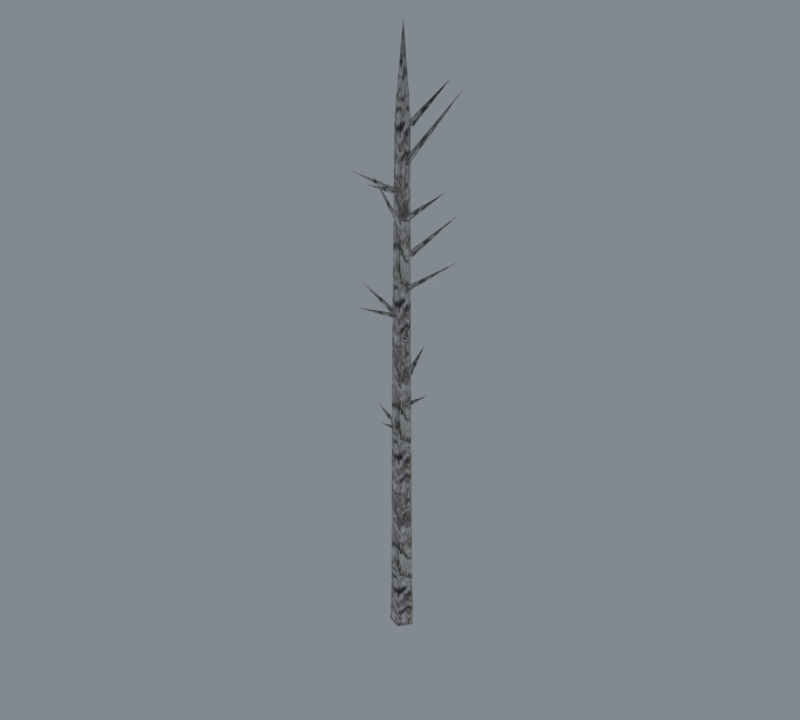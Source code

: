 # Source: import.blend  (saved by Blender 5.2.45; exported with 4.5.12 LTS)
import bpy
from mathutils import Matrix  # noqa: F401  (used for matrix-valued properties, if any)

bpy.ops.wm.read_factory_settings(use_empty=True)
scene = bpy.context.scene
scene.name = 'Beer01'

# ---- collections
col_collection = bpy.data.collections.new('Collection'); scene.collection.children.link(col_collection)

# ---- images (referenced by path relative to the original .blend; pixels are not part of the script)
import os
ASSET_DIR = os.environ.get("B2B_ASSET_DIR", "")  # directory of the original .blend (textures are referenced by path, not embedded)
HERE = os.path.dirname(os.path.abspath(__file__))  # packed textures are extracted next to this script under _unpacked/

def load_image(name, relpath, width, height, colorspace="sRGB"):
    """Load a texture the original file referenced (path relative to the .blend, or extracted next to this script)."""
    p = next((c for c in (os.path.join(HERE, relpath), os.path.join(ASSET_DIR, relpath)) if relpath and os.path.exists(c)), "")
    if p:
        img = bpy.data.images.load(p, check_existing=True)
        img.name = name
    else:  # same state as the original file: an image datablock whose file is absent (Cycles renders it pink)
        img = bpy.data.images.new(name, width, height)
        img.source = "FILE"
        img.filepath = "//" + (relpath or name)
    img.colorspace_settings.name = colorspace
    return img
img_tree_02_jpg = load_image('tree_02.jpg', '_unpacked/tree_02.0c31c5a4.jpg', 128, 64, 'sRGB')

# ---- materials (node trees are filled in below, after node groups)
mat_tree_02_jpg = bpy.data.materials.new('tree_02.jpg')
mat_tree_02_jpg.diffuse_color = (0.9634, 0.9499, 0.839, 1.0)

# ---- material node trees
mat_tree_02_jpg.use_nodes = True; mat_tree_02_jpg.node_tree.nodes.clear()
_N = mat_tree_02_jpg.node_tree.nodes; _L = mat_tree_02_jpg.node_tree.links
n0 = _N.new('ShaderNodeBsdfPrincipled'); n0.name = 'Principled BSDF'; n0.location = (-200, 100)
n0.inputs[10].default_value = 0.005
n1 = _N.new('ShaderNodeOutputMaterial'); n1.name = 'Material Output'; n1.location = (200, 100)
n2 = _N.new('ShaderNodeTexImage'); n2.name = 'Image Texture'; n2.location = (-600, 100)
n2.image = img_tree_02_jpg
_L.new(n0.outputs[0], n1.inputs[0])
_L.new(n2.outputs[0], n0.inputs[0])
n1.is_active_output = True

# ---- world
world_world = bpy.data.worlds.new('World'); scene.world = world_world
world_world.use_nodes = True; world_world.node_tree.nodes.clear()
_N = world_world.node_tree.nodes; _L = world_world.node_tree.links
n0 = _N.new('ShaderNodeOutputWorld'); n0.name = 'World Output'; n0.location = (200, 100)
n1 = _N.new('ShaderNodeBackground'); n1.name = 'Background'; n1.location = (-200, 100)
n1.inputs[0].default_value = (0.32, 0.36, 0.4, 1.0)
n1.inputs[1].default_value = 0.7
_L.new(n1.outputs[0], n0.inputs[0])
n0.is_active_output = True
world_world.color = (0.05088, 0.05088, 0.05088)
world_world.sun_shadow_jitter_overblur = 0.0

# ---- meshes
me_tree06 = bpy.data.meshes.new('Tree06')
me_tree06.from_pydata([(13.34, 2.083, -2.358), (0.9966, 16.74, 53.23), (11.65, 2.083, 53.23), (1.521, 18.36, -2.358), (-16.24, 11.14, 53.23), (-17.61, 12.14, -2.358), (-16.24, -6.978, 53.23), (-17.61, -7.975, -2.358), (0.9966, -12.58, 53.23), (1.521, -14.19, -2.358), (-1.074, 13.98, 411.3), (6.478, 2.083, 350.1), (-14.32, 8.375, 415.8), (-16.33, -4.031, 386.4), (-1.074, -9.631, 359.7), (-1.067, 11.16, 701.0), (2.647, 2.083, 700.6), (-11.73, 7.69, 701.0), (-11.73, -3.525, 701.0), (-1.067, -6.99, 701.0), (-42.62, 0.4304, 328.4), (-7.357, 0.4304, 307.3), (-12.11, 4.699, 302.2), (-12.11, -3.839, 302.2), (-4.814, 3.176, 806.6), (-25.98, 31.43, 276.2), (-3.314, 4.414, 255.1), (-3.099, 10.8, 250.0), (-9.639, 5.311, 250.0), (-2.868, 43.71, 405.5), (-1.237, 6.503, 384.5), (4.4, 9.509, 379.3), (-3.623, 12.43, 379.3), (34.71, 2.087, 364.2), (-0.417, -0.9868, 343.2), (4.69, -4.825, 338.0), (3.946, 3.68, 338.0), (35.15, -44.57, 298.6), (0.3013, 1.305, 277.6), (0.6434, -5.075, 272.4), (6.681, 0.9625, 272.4), (-5.908, -36.49, 328.4), (-5.908, -1.228, 307.3), (-10.18, -5.981, 302.2), (-1.639, -5.981, 302.2), (-72.23, 6.296, 484.1), (-7.357, 0.4304, 463.0), (-12.11, 4.699, 457.9), (-12.11, -3.839, 457.9), (-34.68, 43.62, 431.8), (-3.314, 4.414, 410.8), (-3.099, 10.8, 405.6), (-9.639, 5.311, 405.6), (37.99, 54.4, 583.7), (-1.237, 6.503, 540.1), (4.4, 9.509, 535.0), (-3.623, 12.43, 535.0), (77.69, 2.531, 551.1), (-0.417, -0.9868, 498.8), (4.69, -4.825, 493.7), (3.946, 3.68, 493.7), (15.05, -12.99, 454.3), (0.3013, 1.305, 433.3), (0.6434, -5.075, 428.1), (6.681, 0.9625, 428.1), (-26.58, -54.07, 484.1), (-5.908, -1.228, 463.0), (-10.18, -5.981, 457.9), (-1.639, -5.981, 457.9), (-53.76, -32.17, 638.6), (-7.357, 0.4304, 617.6), (-12.11, 4.699, 612.4), (-12.11, -3.839, 612.4), (-87.12, 43.06, 610.6), (-3.314, 4.414, 565.3), (-3.099, 10.8, 560.2), (-9.639, 5.311, 560.2), (49.52, 16.86, 748.2), (-1.237, 6.503, 694.7), (4.4, 9.509, 689.5), (-3.623, 12.43, 689.5), (50.27, 38.29, 732.7), (-0.417, -0.9868, 653.4), (4.69, -4.825, 648.2), (3.946, 3.68, 648.2), (70.87, -17.03, 634.7), (0.3013, 1.305, 587.8), (0.6434, -5.075, 582.7), (6.681, 0.9625, 582.7), (-6.927, -59.4, 638.6), (-5.908, -1.228, 617.6), (-10.18, -5.981, 612.4), (-1.639, -5.981, 612.4)], [], [(0, 1, 2), (0, 3, 1), (3, 4, 1), (3, 5, 4), (5, 6, 4), (5, 7, 6), (7, 8, 6), (7, 9, 8), (9, 2, 8), (9, 0, 2), (2, 10, 11), (2, 1, 10), (1, 12, 10), (1, 4, 12), (4, 13, 12), (4, 6, 13), (6, 14, 13), (6, 8, 14), (8, 11, 14), (8, 2, 11), (11, 15, 16), (11, 10, 15), (10, 17, 15), (10, 12, 17), (12, 18, 17), (12, 13, 18), (13, 19, 18), (13, 14, 19), (14, 16, 19), (14, 11, 16), (20, 21, 22), (20, 22, 23), (20, 23, 21), (24, 18, 19), (16, 24, 19), (24, 17, 18), (24, 15, 17), (24, 16, 15), (25, 26, 27), (25, 27, 28), (25, 28, 26), (29, 30, 31), (29, 31, 32), (29, 32, 30), (33, 34, 35), (33, 35, 36), (33, 36, 34), (37, 38, 39), (37, 39, 40), (37, 40, 38), (41, 42, 43), (41, 43, 44), (41, 44, 42), (45, 46, 47), (45, 47, 48), (45, 48, 46), (49, 50, 51), (49, 51, 52), (49, 52, 50), (53, 54, 55), (53, 55, 56), (53, 56, 54), (57, 58, 59), (57, 59, 60), (57, 60, 58), (61, 62, 63), (61, 63, 64), (61, 64, 62), (65, 66, 67), (65, 67, 68), (65, 68, 66), (69, 70, 71), (69, 71, 72), (69, 72, 70), (73, 74, 75), (73, 75, 76), (73, 76, 74), (77, 78, 79), (77, 79, 80), (77, 80, 78), (81, 82, 83), (81, 83, 84), (81, 84, 82), (85, 86, 87), (85, 87, 88), (85, 88, 86), (89, 90, 91), (89, 91, 92), (89, 92, 90)])
me_tree06.polygons.foreach_set('use_smooth', [True] * 89)
_uv = me_tree06.uv_layers.new(name='Float2')
_uv.uv.foreach_set('vector', [0.75, -1.413, 0.9681, -1.15, 0.75, -1.15, 0.75, -1.413, 0.9665, -1.413, 0.9681, -1.15, -0.0335, -1.413, 0.1555, -1.15, -0.0319, -1.15, -0.0335, -1.413, 0.1546, -1.413, 0.1555, -1.15, 0.1546, -1.413, 0.3445, -1.15, 0.1555, -1.15, 0.1546, -1.413, 0.3454, -1.413, 0.3445, -1.15, 0.3454, -1.413, 0.5319, -1.15, 0.3445, -1.15, 0.3454, -1.413, 0.5335, -1.413, 0.5319, -1.15, 0.5335, -1.413, 0.75, -1.15, 0.5319, -1.15, 0.5335, -1.413, 0.75, -1.413, 0.75, -1.15, 0.75, -1.15, 0.9865, 0.5434, 0.75, 0.2539, 0.75, -1.15, 0.9681, -1.15, 0.9865, 0.5434, -0.0319, -1.15, 0.1709, 0.5647, -0.0135, 0.5434, -0.0319, -1.15, 0.1555, -1.15, 0.1709, 0.5647, 0.1555, -1.15, 0.3177, 0.4257, 0.1709, 0.5647, 0.1555, -1.15, 0.3445, -1.15, 0.3177, 0.4257, 0.3445, -1.15, 0.5137, 0.2994, 0.3177, 0.4257, 0.3445, -1.15, 0.5319, -1.15, 0.5137, 0.2994, 0.5319, -1.15, 0.75, 0.2539, 0.5137, 0.2994, 0.5319, -1.15, 0.75, -1.15, 0.75, 0.2539, 0.75, 0.2539, 0.9823, 1.914, 0.75, 1.912, 0.75, 0.2539, 0.9865, 0.5434, 0.9823, 1.914, -0.0135, 0.5434, 0.1623, 1.914, -0.0177, 1.914, -0.0135, 0.5434, 0.1709, 0.5647, 0.1623, 1.914, 0.1709, 0.5647, 0.3377, 1.914, 0.1623, 1.914, 0.1709, 0.5647, 0.3177, 0.4257, 0.3377, 1.914, 0.3177, 0.4257, 0.5177, 1.914, 0.3377, 1.914, 0.3177, 0.4257, 0.5137, 0.2994, 0.5177, 1.914, 0.5137, 0.2994, 0.75, 1.912, 0.5177, 1.914, 0.5137, 0.2994, 0.75, 0.2539, 0.75, 1.912, 0.2647, -0.5625, -0.254, -0.9981, 0.1074, -0.9981, 0.2647, -0.5625, 0.1074, -0.9981, 0.396, -0.9981, 0.2647, -0.5625, 0.396, -0.9981, 0.746, -0.9981, 0.1855, 2.413, 0.3377, 1.914, 0.5177, 1.914, -0.25, 1.912, 0.1855, 2.413, 0.5177, 1.914, 0.1855, 2.413, 0.1623, 1.914, 0.3377, 1.914, 0.1855, 2.413, -0.0177, 1.914, 0.1623, 1.914, 0.1855, 2.413, -0.25, 1.912, -0.0177, 1.914, 0.2647, -0.5625, -0.254, -0.9981, 0.1074, -0.9981, 0.2647, -0.5625, 0.1074, -0.9981, 0.396, -0.9981, 0.2647, -0.5625, 0.396, -0.9981, 0.746, -0.9981, 0.2647, -0.5625, -0.254, -0.9981, 0.1074, -0.9981, 0.2647, -0.5625, 0.1074, -0.9981, 0.396, -0.9981, 0.2647, -0.5625, 0.396, -0.9981, 0.746, -0.9981, 0.2647, -0.5625, -0.254, -0.9981, 0.1074, -0.9981, 0.2647, -0.5625, 0.1074, -0.9981, 0.396, -0.9981, 0.2647, -0.5625, 0.396, -0.9981, 0.746, -0.9981, 0.2647, -0.5625, -0.254, -0.9981, 0.1074, -0.9981, 0.2647, -0.5625, 0.1074, -0.9981, 0.396, -0.9981, 0.2647, -0.5625, 0.396, -0.9981, 0.746, -0.9981, 0.2647, -0.5625, -0.254, -0.9981, 0.1074, -0.9981, 0.2647, -0.5625, 0.1074, -0.9981, 0.396, -0.9981, 0.2647, -0.5625, 0.396, -0.9981, 0.746, -0.9981, 0.2647, -0.5625, -0.254, -0.9981, 0.1074, -0.9981, 0.2647, -0.5625, 0.1074, -0.9981, 0.396, -0.9981, 0.2647, -0.5625, 0.396, -0.9981, 0.746, -0.9981, 0.2647, -0.5625, -0.254, -0.9981, 0.1074, -0.9981, 0.2647, -0.5625, 0.1074, -0.9981, 0.396, -0.9981, 0.2647, -0.5625, 0.396, -0.9981, 0.746, -0.9981, 0.2647, -0.5625, -0.254, -0.9981, 0.1074, -0.9981, 0.2647, -0.5625, 0.1074, -0.9981, 0.396, -0.9981, 0.2647, -0.5625, 0.396, -0.9981, 0.746, -0.9981, 0.2647, -0.5625, -0.254, -0.9981, 0.1074, -0.9981, 0.2647, -0.5625, 0.1074, -0.9981, 0.396, -0.9981, 0.2647, -0.5625, 0.396, -0.9981, 0.746, -0.9981, 0.2647, -0.5625, -0.254, -0.9981, 0.1074, -0.9981, 0.2647, -0.5625, 0.1074, -0.9981, 0.396, -0.9981, 0.2647, -0.5625, 0.396, -0.9981, 0.746, -0.9981, 0.2647, -0.5625, -0.254, -0.9981, 0.1074, -0.9981, 0.2647, -0.5625, 0.1074, -0.9981, 0.396, -0.9981, 0.2647, -0.5625, 0.396, -0.9981, 0.746, -0.9981, 0.2647, -0.5625, -0.254, -0.9981, 0.1074, -0.9981, 0.2647, -0.5625, 0.1074, -0.9981, 0.396, -0.9981, 0.2647, -0.5625, 0.396, -0.9981, 0.746, -0.9981, 0.2647, -0.5625, -0.254, -0.9981, 0.1074, -0.9981, 0.2647, -0.5625, 0.1074, -0.9981, 0.396, -0.9981, 0.2647, -0.5625, 0.396, -0.9981, 0.746, -0.9981, 0.2647, -0.5625, -0.254, -0.9981, 0.1074, -0.9981, 0.2647, -0.5625, 0.1074, -0.9981, 0.396, -0.9981, 0.2647, -0.5625, 0.396, -0.9981, 0.746, -0.9981, 0.2647, -0.5625, -0.254, -0.9981, 0.1074, -0.9981, 0.2647, -0.5625, 0.1074, -0.9981, 0.396, -0.9981, 0.2647, -0.5625, 0.396, -0.9981, 0.746, -0.9981, 0.2647, -0.5625, -0.254, -0.9981, 0.1074, -0.9981, 0.2647, -0.5625, 0.1074, -0.9981, 0.396, -0.9981, 0.2647, -0.5625, 0.396, -0.9981, 0.746, -0.9981, 0.2647, -0.5625, -0.254, -0.9981, 0.1074, -0.9981, 0.2647, -0.5625, 0.1074, -0.9981, 0.396, -0.9981, 0.2647, -0.5625, 0.396, -0.9981, 0.746, -0.9981])
me_tree06.materials.append(mat_tree_02_jpg)
me_tree06.update()
me_tree06.normals_split_custom_set([tuple(v) for v in zip(*[iter([0.971, 0.2351, 0.04389, 0.2957, 0.9548, 0.0299, 0.9992, -0.02209, 0.03389, 0.971, 0.2351, 0.04389, 0.07643, 0.9961, 0.0439, 0.2957, 0.9548, 0.0299, 0.07643, 0.9961, 0.0439, -0.7938, 0.6076, 0.02669, 0.2957, 0.9548, 0.0299, 0.07643, 0.9961, 0.0439, -0.9237, 0.3806, 0.04389, -0.7938, 0.6076, 0.02669, -0.9237, 0.3806, 0.04389, -0.811, -0.5844, 0.02708, -0.7938, 0.6076, 0.02669, -0.9237, 0.3806, 0.04389, -0.6473, -0.7609, 0.0439, -0.811, -0.5844, 0.02708, -0.6473, -0.7609, 0.0439, 0.3187, -0.9473, 0.03261, -0.811, -0.5844, 0.02708, -0.6473, -0.7609, 0.0439, 0.5237, -0.8508, 0.0439, 0.3187, -0.9473, 0.03261, 0.5237, -0.8508, 0.0439, 0.9992, -0.02209, 0.03389, 0.3187, -0.9473, 0.03261, 0.5237, -0.8508, 0.0439, 0.971, 0.2351, 0.04389, 0.9992, -0.02209, 0.03389, 0.9992, -0.02209, 0.03389, 0.3159, 0.9487, 0.01588, 0.9983, -0.05519, 0.0185, 0.9992, -0.02209, 0.03389, 0.2957, 0.9548, 0.0299, 0.3159, 0.9487, 0.01588, 0.2957, 0.9548, 0.0299, -0.7983, 0.6021, 0.01428, 0.3159, 0.9487, 0.01588, 0.2957, 0.9548, 0.0299, -0.7938, 0.6076, 0.02669, -0.7983, 0.6021, 0.01428, -0.7938, 0.6076, 0.02669, -0.8389, -0.5441, 0.0132, -0.7983, 0.6021, 0.01428, -0.7938, 0.6076, 0.02669, -0.811, -0.5844, 0.02708, -0.8389, -0.5441, 0.0132, -0.811, -0.5844, 0.02708, 0.3572, -0.9339, 0.0147, -0.8389, -0.5441, 0.0132, -0.811, -0.5844, 0.02708, 0.3187, -0.9473, 0.03261, 0.3572, -0.9339, 0.0147, 0.3187, -0.9473, 0.03261, 0.9983, -0.05519, 0.0185, 0.3572, -0.9339, 0.0147, 0.3187, -0.9473, 0.03261, 0.9992, -0.02209, 0.03389, 0.9983, -0.05519, 0.0185, 0.9983, -0.05519, 0.0185, 0.5491, 0.8338, 0.05699, 0.9919, -0.1171, 0.04918, 0.9983, -0.05519, 0.0185, 0.3159, 0.9487, 0.01588, 0.5491, 0.8338, 0.05699, 0.3159, 0.9487, 0.01588, -0.7275, 0.684, 0.05389, 0.5491, 0.8338, 0.05699, 0.3159, 0.9487, 0.01588, -0.7983, 0.6021, 0.01428, -0.7275, 0.684, 0.05389, -0.7983, 0.6021, 0.01428, -0.8958, -0.4398, 0.06428, -0.7275, 0.684, 0.05389, -0.7983, 0.6021, 0.01428, -0.8389, -0.5441, 0.0132, -0.8958, -0.4398, 0.06428, -0.8389, -0.5441, 0.0132, 0.2421, -0.968, 0.06591, -0.8958, -0.4398, 0.06428, -0.8389, -0.5441, 0.0132, 0.3572, -0.9339, 0.0147, 0.2421, -0.968, 0.06591, 0.3572, -0.9339, 0.0147, 0.9919, -0.1171, 0.04918, 0.2421, -0.968, 0.06591, 0.3572, -0.9339, 0.0147, 0.9983, -0.05519, 0.0185, 0.9919, -0.1171, 0.04918, -0.04724, 0.0, 0.9989, 0.3737, 8.442e-06, 0.9275, -0.3062, 0.8998, -0.311, -0.04724, 0.0, 0.9989, -0.3062, 0.8998, -0.311, -0.3061, -0.8998, -0.311, -0.04724, 0.0, 0.9989, -0.3061, -0.8998, -0.311, 0.3737, 8.442e-06, 0.9275, 0.4261, 0.006351, 0.9047, -0.8958, -0.4398, 0.06428, 0.2421, -0.968, 0.06591, 0.9919, -0.1171, 0.04918, 0.4261, 0.006351, 0.9047, 0.2421, -0.968, 0.06591, 0.4261, 0.006351, 0.9047, -0.7275, 0.684, 0.05389, -0.8958, -0.4398, 0.06428, 0.4261, 0.006351, 0.9047, 0.5491, 0.8338, 0.05699, -0.7275, 0.684, 0.05389, 0.4261, 0.006351, 0.9047, 0.9919, -0.1171, 0.04918, 0.5491, 0.8338, 0.05699, -0.0303, 0.03623, 0.9989, 0.2402, -0.2862, 0.9276, 0.4925, 0.8128, -0.311, -0.0303, 0.03623, 0.9989, 0.4925, 0.8128, -0.311, -0.886, -0.3438, -0.311, -0.0303, 0.03623, 0.9989, -0.886, -0.3438, -0.311, 0.2402, -0.2862, 0.9276, -0.5146, 0.1734, 0.8397, -0.2623, -0.3542, 0.8976, 0.9542, 0.2697, -0.1293, -0.5146, 0.1734, 0.8397, 0.9542, 0.2697, -0.1293, -0.7791, 0.3227, -0.5375, -0.5146, 0.1734, 0.8397, -0.7791, 0.3227, -0.5375, -0.2623, -0.3542, 0.8976, 0.04705, 0.004176, 0.9989, -0.3722, -0.03261, 0.9276, 0.3834, -0.8696, -0.311, 0.04705, 0.004176, 0.9989, 0.3834, -0.8696, -0.311, 0.2265, 0.923, -0.311, 0.04705, 0.004176, 0.9989, 0.2265, 0.923, -0.311, -0.3722, -0.03261, 0.9276, -0.1821, -0.1131, 0.9767, -0.2168, 0.1348, 0.9669, -0.5828, -0.6965, -0.4186, -0.1821, -0.1131, 0.9767, -0.5828, -0.6965, -0.4186, 0.8574, 0.4213, -0.2957, -0.1821, -0.1131, 0.9767, 0.8574, 0.4213, -0.2957, -0.2168, 0.1348, 0.9669, 0.0, -0.04725, 0.9989, -8.52e-06, 0.3737, 0.9275, -0.8998, -0.3062, -0.311, 0.0, -0.04725, 0.9989, -0.8998, -0.3062, -0.311, 0.8998, -0.3061, -0.311, 0.0, -0.04725, 0.9989, 0.8998, -0.3061, -0.311, -8.52e-06, 0.3737, 0.9275, 0.04759, 0.1403, 0.989, 0.2172, 0.04017, 0.9753, -0.09301, 0.9125, -0.3984, 0.04759, 0.1403, 0.989, -0.09301, 0.9125, -0.3984, -0.2483, -0.9142, -0.3202, 0.04759, 0.1403, 0.989, -0.2483, -0.9142, -0.3202, 0.2172, 0.04017, 0.9753, 0.03782, 0.009221, 0.9992, 0.1825, -0.2027, 0.9621, 0.5688, 0.7403, -0.3584, 0.03782, 0.009221, 0.9992, 0.5688, 0.7403, -0.3584, -0.8519, -0.4015, -0.3362, 0.03782, 0.009221, 0.9992, -0.8519, -0.4015, -0.3362, 0.1825, -0.2027, 0.9621, 0.3494, -0.3561, 0.8666, -0.07625, -0.4756, 0.8763, 0.8217, -0.2341, -0.5196, 0.3494, -0.3561, 0.8666, 0.8217, -0.2341, -0.5196, -0.626, 0.7594, -0.1771, 0.3494, -0.3561, 0.8666, -0.626, 0.7594, -0.1771, -0.07625, -0.4756, 0.8763, -0.2025, -0.07515, 0.9764, -0.4093, -0.0487, 0.9111, 0.2879, -0.8811, -0.3752, -0.2025, -0.07515, 0.9764, 0.2879, -0.8811, -0.3752, 0.1895, 0.9236, -0.3332, -0.2025, -0.07515, 0.9764, 0.1895, 0.9236, -0.3332, -0.4093, -0.0487, 0.9111, 0.1165, -0.105, 0.9876, -0.4004, 0.4042, 0.8224, -0.3011, -0.9375, -0.1744, 0.1165, -0.105, 0.9876, -0.3011, -0.9375, -0.1744, 0.9295, 0.3151, -0.1915, 0.1165, -0.105, 0.9876, 0.9295, 0.3151, -0.1915, -0.4004, 0.4042, 0.8224, -0.5902, 0.1619, 0.7909, -0.1521, 0.3117, 0.9379, -0.8333, 0.08319, -0.5466, -0.5902, 0.1619, 0.7909, -0.8333, 0.08319, -0.5466, 0.8367, -0.5086, -0.203, -0.5902, 0.1619, 0.7909, 0.8367, -0.5086, -0.203, -0.1521, 0.3117, 0.9379, 0.3115, -0.9229, 0.2263, 0.4245, -0.2216, 0.8779, -0.6856, 0.7185, -0.1168, 0.3115, -0.9229, 0.2263, -0.6856, 0.7185, -0.1168, 0.1852, -0.7016, -0.6881, 0.3115, -0.9229, 0.2263, 0.1852, -0.7016, -0.6881, 0.4245, -0.2216, 0.8779, -0.3047, -0.6926, 0.6538, 0.142, -0.4052, 0.9031, 0.2877, 0.9404, -0.1815, -0.3047, -0.6926, 0.6538, 0.2877, 0.9404, -0.1815, -0.5477, -0.5883, -0.5949, -0.3047, -0.6926, 0.6538, -0.5477, -0.5883, -0.5949, 0.142, -0.4052, 0.9031, 0.344, 0.851, 0.3968, -0.2697, -0.7559, 0.5965, 0.6649, -0.09528, -0.7408, 0.344, 0.851, 0.3968, 0.6649, -0.09528, -0.7408, -0.267, 0.9295, 0.2546, 0.344, 0.851, 0.3968, -0.267, 0.9295, 0.2546, -0.2697, -0.7559, 0.5965, -0.3156, 0.3224, 0.8925, -0.7182, -0.02127, 0.6955, 0.6852, -0.7284, 0.002988, -0.3156, 0.3224, 0.8925, 0.6852, -0.7284, 0.002988, 0.07623, 0.8237, -0.5619, -0.3156, 0.3224, 0.8925, 0.07623, 0.8237, -0.5619, -0.7182, -0.02127, 0.6955, 0.3253, 0.7655, 0.5551, -0.262, 0.4579, 0.8495, -0.1152, -0.9877, -0.1059, 0.3253, 0.7655, 0.5551, -0.1152, -0.9877, -0.1059, 0.5098, 0.5813, -0.6342, 0.3253, 0.7655, 0.5551, 0.5098, 0.5813, -0.6342, -0.262, 0.4579, 0.8495, -0.02672, 0.03174, 0.9991, -0.007499, 0.2374, 0.9714, -0.9153, -0.1757, -0.3624, -0.02672, 0.03174, 0.9991, -0.9153, -0.1757, -0.3624, 0.9153, -0.2053, -0.3466, -0.02672, 0.03174, 0.9991, 0.9153, -0.2053, -0.3466, -0.007499, 0.2374, 0.9714])] * 3)])
arm_tree06_skeleton = bpy.data.armatures.new('Tree06_skeleton')  # bones are not reproduced

# ---- objects
ob_tree06_skeleton = bpy.data.objects.new('Tree06_skeleton', arm_tree06_skeleton)
ob_tree06 = bpy.data.objects.new('Tree06', me_tree06)

# ---- transforms, parenting, visibility, modifiers, constraints
ob_tree06_skeleton.location = (0.0, 0.0, 0.0)
ob_tree06_skeleton.show_in_front = True
ob_tree06.parent = ob_tree06_skeleton
ob_tree06.location = (0.0, 0.0, 0.0)
_vg = ob_tree06.vertex_groups.new(name='Cylinder03')
_vg.add([0, 1, 2, 3, 4, 5, 6, 7, 8, 9, 10, 11, 12, 13, 14, 15, 16, 17, 18, 19, 20, 21, 22, 23, 24, 25, 26, 27, 28, 29, 30, 31, 32, 33, 34, 35, 36, 37, 38, 39, 40, 41, 42, 43, 44, 45, 46, 47, 48, 49, 50, 51, 52, 53, 54, 55, 56, 57, 58, 59, 60, 61, 62, 63, 64, 65, 66, 67, 68, 69, 70, 71, 72, 73, 74, 75, 76, 77, 78, 79, 80, 81, 82, 83, 84, 85, 86, 87, 88, 89, 90, 91, 92], 1.0, 'REPLACE')
_m = ob_tree06.modifiers.new('Armature', 'ARMATURE')
_m.object = ob_tree06_skeleton

# ---- collection membership
scene.collection.objects.link(ob_tree06_skeleton)
scene.collection.objects.link(ob_tree06)

# ---- scene / render settings (as saved in the file)
scene.frame_start = 0; scene.frame_end = 0; scene.frame_set(0)
scene.render.engine = 'CYCLES'
scene.render.resolution_x = 400
scene.render.resolution_y = 360
scene.render.film_transparent = True
scene.render.bake_bias = 0.0
scene.render.bake_samples = 0
scene.render.compositor_device = 'GPU'
scene.cycles.samples = 8
scene.eevee.use_volume_custom_range = False
scene.eevee.fast_gi_thickness_near = 0.1
scene.eevee.fast_gi_thickness_far = 0.0
scene.eevee.ray_tracing_options.screen_trace_thickness = 0.1
scene.view_settings.view_transform = 'Standard'
bpy.context.view_layer.update()

# ---- added for rendering (the .blend has no active camera): camera
cam_auto = bpy.data.cameras.new('AutoCamera')
cam_auto.lens = 50.0
cam_auto.sensor_width = 36.0
cam_auto.clip_end = 13531.9
ob_auto_camera = bpy.data.objects.new('AutoCamera', cam_auto)
scene.collection.objects.link(ob_auto_camera)
ob_auto_camera.location = (766.34, -927.759, 1018.96)
ob_auto_camera.rotation_euler = (1.09748, -7.21219e-08, 0.694738)
scene.camera = ob_auto_camera
bpy.context.view_layer.update()
